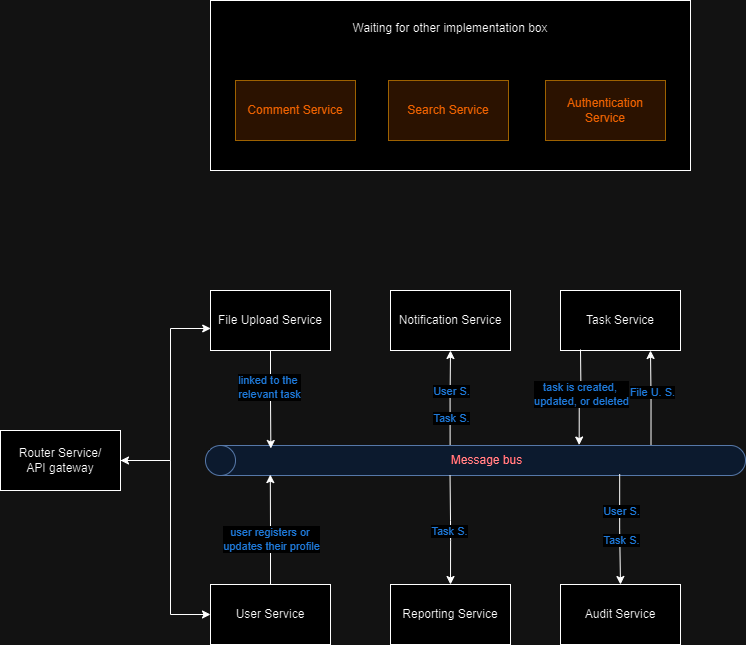

The diagram above was exported from draw.io. Its source (the exported page's mxGraphModel, read from the mxfile embedded in the PNG):
<mxGraphModel dx="1830" dy="1352" grid="1" gridSize="10" guides="1" tooltips="1" connect="1" arrows="1" fold="1" page="1" pageScale="1" pageWidth="850" pageHeight="1100" math="0" shadow="0">
  <root>
    <mxCell id="0" />
    <mxCell id="1" parent="0" />
    <mxCell id="auRcYldof7zl1hbnPVSG-29" value="Waiting for other implementation box&lt;div&gt;&lt;br&gt;&lt;/div&gt;&lt;div&gt;&lt;br&gt;&lt;/div&gt;&lt;div&gt;&lt;br&gt;&lt;/div&gt;&lt;div&gt;&lt;br&gt;&lt;/div&gt;&lt;div&gt;&lt;br&gt;&lt;/div&gt;&lt;div&gt;&lt;br&gt;&lt;/div&gt;&lt;div&gt;&lt;br&gt;&lt;/div&gt;&lt;div&gt;&lt;br&gt;&lt;/div&gt;" style="rounded=0;whiteSpace=wrap;html=1;" vertex="1" parent="1">
      <mxGeometry x="-580" y="120" width="480" height="170" as="geometry" />
    </mxCell>
    <mxCell id="auRcYldof7zl1hbnPVSG-1" value="User Service" style="rounded=0;whiteSpace=wrap;html=1;" vertex="1" parent="1">
      <mxGeometry x="-580" y="704" width="120" height="60" as="geometry" />
    </mxCell>
    <mxCell id="auRcYldof7zl1hbnPVSG-2" value="Task Service" style="rounded=0;whiteSpace=wrap;html=1;" vertex="1" parent="1">
      <mxGeometry x="-230" y="410" width="120" height="60" as="geometry" />
    </mxCell>
    <mxCell id="auRcYldof7zl1hbnPVSG-4" value="Notification Service" style="rounded=0;whiteSpace=wrap;html=1;" vertex="1" parent="1">
      <mxGeometry x="-400" y="410" width="120" height="60" as="geometry" />
    </mxCell>
    <mxCell id="auRcYldof7zl1hbnPVSG-6" value="Audit Service" style="rounded=0;whiteSpace=wrap;html=1;" vertex="1" parent="1">
      <mxGeometry x="-230" y="704" width="120" height="60" as="geometry" />
    </mxCell>
    <mxCell id="auRcYldof7zl1hbnPVSG-7" value="Search Service" style="rounded=0;whiteSpace=wrap;html=1;fillColor=#ffe6cc;strokeColor=#d79b00;fontColor=#ff7300;" vertex="1" parent="1">
      <mxGeometry x="-402" y="200" width="120" height="60" as="geometry" />
    </mxCell>
    <mxCell id="auRcYldof7zl1hbnPVSG-8" value="Comment Service" style="rounded=0;whiteSpace=wrap;html=1;fillColor=#ffe6cc;strokeColor=#d79b00;fontColor=#ff7300;" vertex="1" parent="1">
      <mxGeometry x="-555" y="200" width="120" height="60" as="geometry" />
    </mxCell>
    <mxCell id="auRcYldof7zl1hbnPVSG-9" value="File Upload Service" style="rounded=0;whiteSpace=wrap;html=1;" vertex="1" parent="1">
      <mxGeometry x="-580" y="410" width="120" height="60" as="geometry" />
    </mxCell>
    <mxCell id="auRcYldof7zl1hbnPVSG-10" value="Reporting Service" style="rounded=0;whiteSpace=wrap;html=1;" vertex="1" parent="1">
      <mxGeometry x="-400" y="704" width="120" height="60" as="geometry" />
    </mxCell>
    <mxCell id="auRcYldof7zl1hbnPVSG-11" value="Authentication Service" style="rounded=0;whiteSpace=wrap;html=1;fillColor=#ffe6cc;strokeColor=#d79b00;fontColor=#ff7300;" vertex="1" parent="1">
      <mxGeometry x="-245" y="200" width="120" height="60" as="geometry" />
    </mxCell>
    <mxCell id="auRcYldof7zl1hbnPVSG-16" style="edgeStyle=orthogonalEdgeStyle;rounded=0;orthogonalLoop=1;jettySize=auto;html=1;exitX=0.96;exitY=0.453;exitDx=0;exitDy=0;exitPerimeter=0;" edge="1" parent="1" source="auRcYldof7zl1hbnPVSG-12" target="auRcYldof7zl1hbnPVSG-4">
      <mxGeometry relative="1" as="geometry" />
    </mxCell>
    <mxCell id="auRcYldof7zl1hbnPVSG-17" value="Task S." style="edgeLabel;html=1;align=center;verticalAlign=middle;resizable=0;points=[];fontColor=#429eff;" vertex="1" connectable="0" parent="auRcYldof7zl1hbnPVSG-16">
      <mxGeometry x="-0.1765" y="-2" relative="1" as="geometry">
        <mxPoint x="-1" y="11" as="offset" />
      </mxGeometry>
    </mxCell>
    <mxCell id="auRcYldof7zl1hbnPVSG-28" value="User S." style="edgeLabel;html=1;align=center;verticalAlign=middle;resizable=0;points=[];fontColor=#429eff;" vertex="1" connectable="0" parent="auRcYldof7zl1hbnPVSG-16">
      <mxGeometry x="-0.0572" y="3" relative="1" as="geometry">
        <mxPoint x="4" y="-10" as="offset" />
      </mxGeometry>
    </mxCell>
    <mxCell id="auRcYldof7zl1hbnPVSG-22" style="edgeStyle=orthogonalEdgeStyle;rounded=0;orthogonalLoop=1;jettySize=auto;html=1;exitX=0.981;exitY=0.825;exitDx=0;exitDy=0;exitPerimeter=0;entryX=0.75;entryY=1;entryDx=0;entryDy=0;" edge="1" parent="1" source="auRcYldof7zl1hbnPVSG-12" target="auRcYldof7zl1hbnPVSG-2">
      <mxGeometry relative="1" as="geometry" />
    </mxCell>
    <mxCell id="auRcYldof7zl1hbnPVSG-23" value="File U. S." style="edgeLabel;html=1;align=center;verticalAlign=middle;resizable=0;points=[];fontColor=#429eff;" vertex="1" connectable="0" parent="auRcYldof7zl1hbnPVSG-22">
      <mxGeometry x="0.1287" y="-1" relative="1" as="geometry">
        <mxPoint as="offset" />
      </mxGeometry>
    </mxCell>
    <mxCell id="auRcYldof7zl1hbnPVSG-12" value="Message bus" style="shape=cylinder3;whiteSpace=wrap;html=1;boundedLbl=1;backgroundOutline=1;size=15;rotation=0;direction=north;fillColor=#dae8fc;strokeColor=#6c8ebf;fontColor=#ff0000;" vertex="1" parent="1">
      <mxGeometry x="-585" y="565" width="540" height="30" as="geometry" />
    </mxCell>
    <mxCell id="auRcYldof7zl1hbnPVSG-14" value="z" style="edgeStyle=orthogonalEdgeStyle;rounded=0;orthogonalLoop=1;jettySize=auto;html=1;entryX=1.015;entryY=0.692;entryDx=0;entryDy=0;entryPerimeter=0;" edge="1" parent="1" target="auRcYldof7zl1hbnPVSG-12">
      <mxGeometry relative="1" as="geometry">
        <mxPoint x="-210" y="469" as="sourcePoint" />
        <mxPoint x="-531" y="560" as="targetPoint" />
      </mxGeometry>
    </mxCell>
    <mxCell id="auRcYldof7zl1hbnPVSG-15" value="task is created,&amp;nbsp;&lt;div&gt;updated, or deleted&lt;/div&gt;" style="edgeLabel;html=1;align=center;verticalAlign=middle;resizable=0;points=[];fontColor=#429EFF;" vertex="1" connectable="0" parent="auRcYldof7zl1hbnPVSG-14">
      <mxGeometry x="-0.0995" relative="1" as="geometry">
        <mxPoint as="offset" />
      </mxGeometry>
    </mxCell>
    <mxCell id="auRcYldof7zl1hbnPVSG-18" style="edgeStyle=orthogonalEdgeStyle;rounded=1;orthogonalLoop=1;jettySize=auto;html=1;exitX=0.078;exitY=0.175;exitDx=0;exitDy=0;exitPerimeter=0;curved=0;" edge="1" parent="1" target="auRcYldof7zl1hbnPVSG-10">
      <mxGeometry relative="1" as="geometry">
        <mxPoint x="-340.45" y="595" as="sourcePoint" />
        <mxPoint x="-340.45" y="770" as="targetPoint" />
      </mxGeometry>
    </mxCell>
    <mxCell id="auRcYldof7zl1hbnPVSG-19" value="Task S." style="edgeLabel;html=1;align=center;verticalAlign=middle;resizable=0;points=[];fontColor=#429eff;" vertex="1" connectable="0" parent="auRcYldof7zl1hbnPVSG-18">
      <mxGeometry x="-0.1765" y="-2" relative="1" as="geometry">
        <mxPoint y="10" as="offset" />
      </mxGeometry>
    </mxCell>
    <mxCell id="auRcYldof7zl1hbnPVSG-20" style="edgeStyle=orthogonalEdgeStyle;rounded=1;orthogonalLoop=1;jettySize=auto;html=1;curved=0;exitX=0.044;exitY=0.767;exitDx=0;exitDy=0;exitPerimeter=0;" edge="1" parent="1" source="auRcYldof7zl1hbnPVSG-12" target="auRcYldof7zl1hbnPVSG-6">
      <mxGeometry relative="1" as="geometry">
        <mxPoint x="-170" y="600" as="sourcePoint" />
        <mxPoint x="-190.45" y="770" as="targetPoint" />
      </mxGeometry>
    </mxCell>
    <mxCell id="auRcYldof7zl1hbnPVSG-21" value="Task S." style="edgeLabel;html=1;align=center;verticalAlign=middle;resizable=0;points=[];fontColor=#429eff;" vertex="1" connectable="0" parent="auRcYldof7zl1hbnPVSG-20">
      <mxGeometry x="-0.1765" y="-2" relative="1" as="geometry">
        <mxPoint x="3" y="21" as="offset" />
      </mxGeometry>
    </mxCell>
    <mxCell id="auRcYldof7zl1hbnPVSG-24" style="edgeStyle=orthogonalEdgeStyle;rounded=0;orthogonalLoop=1;jettySize=auto;html=1;exitX=0.5;exitY=1;exitDx=0;exitDy=0;entryX=0.901;entryY=0.121;entryDx=0;entryDy=0;entryPerimeter=0;" edge="1" parent="1" source="auRcYldof7zl1hbnPVSG-9" target="auRcYldof7zl1hbnPVSG-12">
      <mxGeometry relative="1" as="geometry" />
    </mxCell>
    <mxCell id="auRcYldof7zl1hbnPVSG-25" value="linked to the&amp;nbsp;&lt;div&gt;relevant task&lt;/div&gt;" style="edgeLabel;html=1;align=center;verticalAlign=middle;resizable=0;points=[];fontColor=#429eff;" vertex="1" connectable="0" parent="auRcYldof7zl1hbnPVSG-24">
      <mxGeometry x="-0.2595" y="-2" relative="1" as="geometry">
        <mxPoint as="offset" />
      </mxGeometry>
    </mxCell>
    <mxCell id="auRcYldof7zl1hbnPVSG-26" style="edgeStyle=orthogonalEdgeStyle;rounded=0;orthogonalLoop=1;jettySize=auto;html=1;exitX=0.5;exitY=0;exitDx=0;exitDy=0;entryX=0.031;entryY=0.12;entryDx=0;entryDy=0;entryPerimeter=0;" edge="1" parent="1" source="auRcYldof7zl1hbnPVSG-1" target="auRcYldof7zl1hbnPVSG-12">
      <mxGeometry relative="1" as="geometry" />
    </mxCell>
    <mxCell id="auRcYldof7zl1hbnPVSG-27" value="user registers or&amp;nbsp;&lt;div&gt;updates their profile&lt;/div&gt;" style="edgeLabel;html=1;align=center;verticalAlign=middle;resizable=0;points=[];fontColor=#429eff;" vertex="1" connectable="0" parent="auRcYldof7zl1hbnPVSG-26">
      <mxGeometry x="-0.2055" relative="1" as="geometry">
        <mxPoint y="-1" as="offset" />
      </mxGeometry>
    </mxCell>
    <mxCell id="auRcYldof7zl1hbnPVSG-32" style="edgeStyle=orthogonalEdgeStyle;rounded=0;orthogonalLoop=1;jettySize=auto;html=1;exitX=1;exitY=0.5;exitDx=0;exitDy=0;entryX=0.002;entryY=0.625;entryDx=0;entryDy=0;entryPerimeter=0;" edge="1" parent="1" source="auRcYldof7zl1hbnPVSG-30" target="auRcYldof7zl1hbnPVSG-9">
      <mxGeometry relative="1" as="geometry">
        <mxPoint x="-610" y="460" as="targetPoint" />
        <Array as="points">
          <mxPoint x="-620" y="580" />
          <mxPoint x="-620" y="448" />
          <mxPoint x="-580" y="448" />
        </Array>
      </mxGeometry>
    </mxCell>
    <mxCell id="auRcYldof7zl1hbnPVSG-33" style="edgeStyle=orthogonalEdgeStyle;rounded=0;orthogonalLoop=1;jettySize=auto;html=1;exitX=1;exitY=0.5;exitDx=0;exitDy=0;entryX=0;entryY=0.5;entryDx=0;entryDy=0;startArrow=classic;startFill=1;" edge="1" parent="1" source="auRcYldof7zl1hbnPVSG-30" target="auRcYldof7zl1hbnPVSG-1">
      <mxGeometry relative="1" as="geometry">
        <Array as="points">
          <mxPoint x="-620" y="580" />
          <mxPoint x="-620" y="734" />
        </Array>
      </mxGeometry>
    </mxCell>
    <mxCell id="auRcYldof7zl1hbnPVSG-30" value="Router Service/&lt;div&gt;API gateway&lt;/div&gt;" style="rounded=0;whiteSpace=wrap;html=1;" vertex="1" parent="1">
      <mxGeometry x="-790" y="550" width="120" height="60" as="geometry" />
    </mxCell>
    <mxCell id="auRcYldof7zl1hbnPVSG-31" value="User S." style="edgeLabel;html=1;align=center;verticalAlign=middle;resizable=0;points=[];fontColor=#429eff;" vertex="1" connectable="0" parent="1">
      <mxGeometry x="-169.99970535327475" y="630.002326553973" as="geometry" />
    </mxCell>
  </root>
</mxGraphModel>